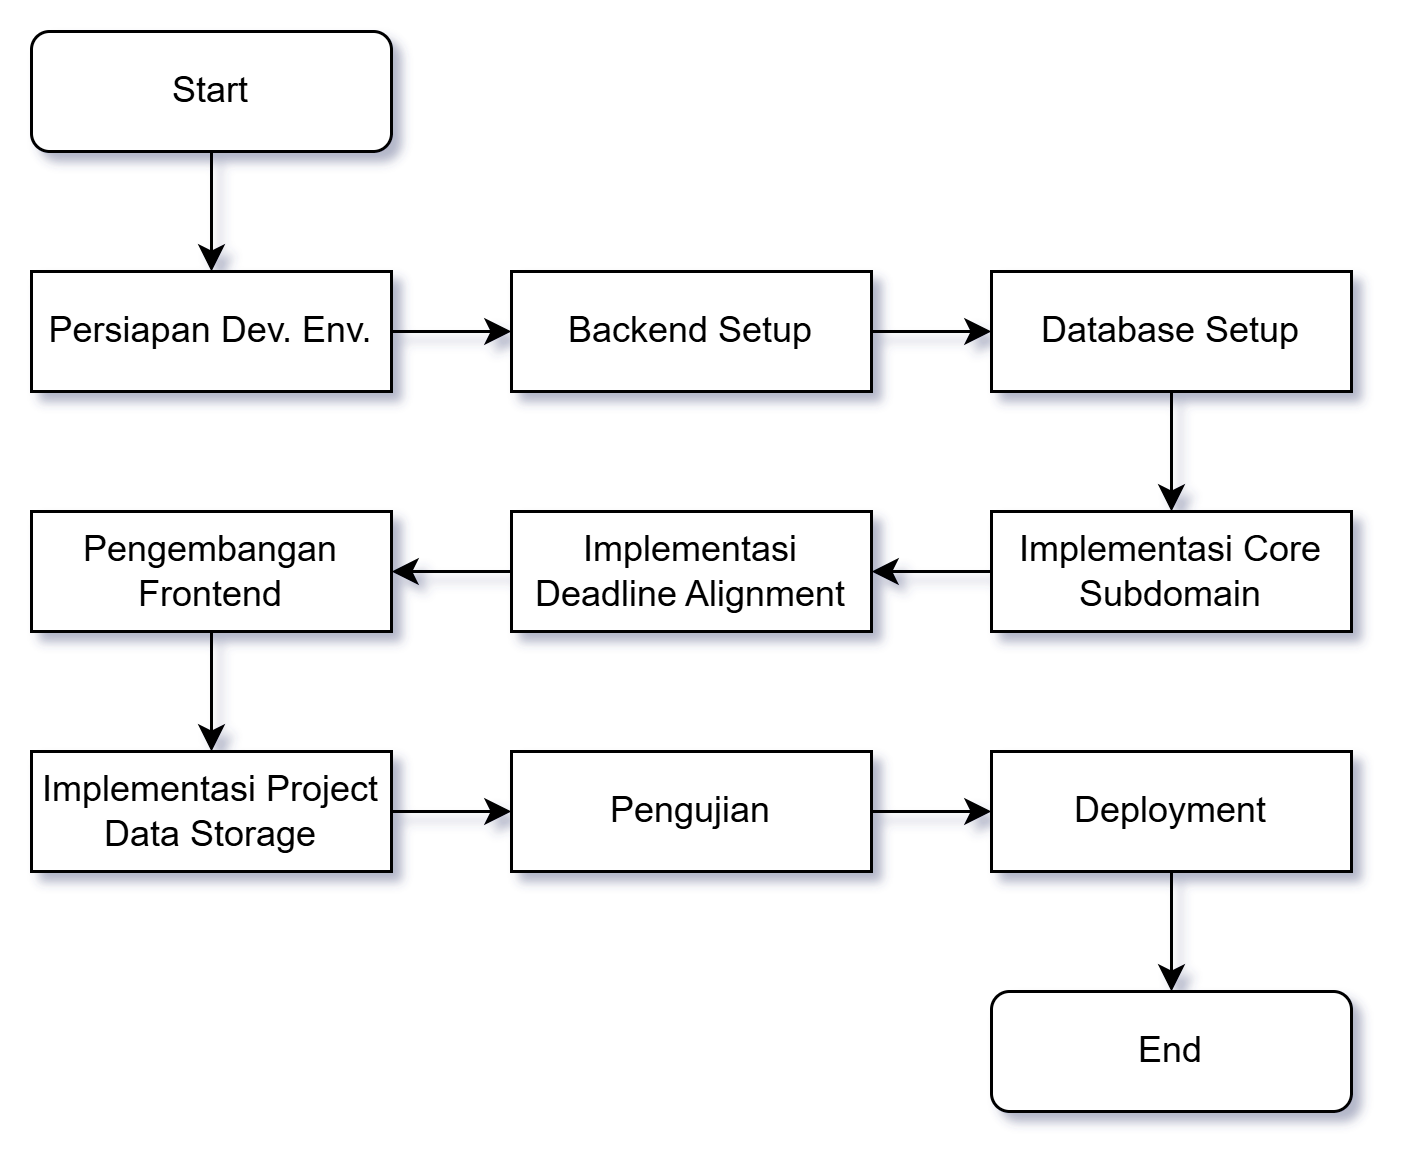

The diagram above was exported from draw.io. Its source (the exported page's mxGraphModel, read from the mxfile embedded in the PNG):
<mxGraphModel dx="858" dy="1340" grid="1" gridSize="10" guides="1" tooltips="1" connect="1" arrows="1" fold="1" page="1" pageScale="1" pageWidth="827" pageHeight="1169" math="0" shadow="0">
  <root>
    <mxCell id="0" />
    <mxCell id="1" parent="0" />
    <mxCell id="2" value="" style="edgeStyle=orthogonalEdgeStyle;rounded=0;orthogonalLoop=1;jettySize=auto;html=1;" edge="1" source="3" target="6" parent="1">
      <mxGeometry relative="1" as="geometry" />
    </mxCell>
    <mxCell id="3" value="Start" style="rounded=1;whiteSpace=wrap;html=1;fontSize=12;glass=0;strokeWidth=1;shadow=0;" vertex="1" parent="1">
      <mxGeometry x="320" width="120" height="40" as="geometry" />
    </mxCell>
    <mxCell id="4" value="End" style="rounded=1;whiteSpace=wrap;html=1;fontSize=12;glass=0;strokeWidth=1;shadow=0;" vertex="1" parent="1">
      <mxGeometry x="640" y="320" width="120" height="40" as="geometry" />
    </mxCell>
    <mxCell id="5" value="" style="edgeStyle=orthogonalEdgeStyle;rounded=0;orthogonalLoop=1;jettySize=auto;html=1;" edge="1" source="6" target="8" parent="1">
      <mxGeometry relative="1" as="geometry" />
    </mxCell>
    <mxCell id="6" value="Persiapan Dev. Env." style="rounded=0;whiteSpace=wrap;html=1;" vertex="1" parent="1">
      <mxGeometry x="320" y="80" width="120" height="40" as="geometry" />
    </mxCell>
    <mxCell id="7" value="" style="edgeStyle=orthogonalEdgeStyle;rounded=0;orthogonalLoop=1;jettySize=auto;html=1;" edge="1" source="8" target="10" parent="1">
      <mxGeometry relative="1" as="geometry" />
    </mxCell>
    <mxCell id="8" value="Backend Setup" style="rounded=0;whiteSpace=wrap;html=1;" vertex="1" parent="1">
      <mxGeometry x="480" y="80" width="120" height="40" as="geometry" />
    </mxCell>
    <mxCell id="9" value="" style="edgeStyle=orthogonalEdgeStyle;rounded=0;orthogonalLoop=1;jettySize=auto;html=1;" edge="1" source="10" target="12" parent="1">
      <mxGeometry relative="1" as="geometry" />
    </mxCell>
    <mxCell id="10" value="Database Setup" style="rounded=0;whiteSpace=wrap;html=1;" vertex="1" parent="1">
      <mxGeometry x="640" y="80" width="120" height="40" as="geometry" />
    </mxCell>
    <mxCell id="11" value="" style="edgeStyle=orthogonalEdgeStyle;rounded=0;orthogonalLoop=1;jettySize=auto;html=1;" edge="1" source="12" target="14" parent="1">
      <mxGeometry relative="1" as="geometry" />
    </mxCell>
    <mxCell id="12" value="Implementasi Core Subdomain" style="rounded=0;whiteSpace=wrap;html=1;" vertex="1" parent="1">
      <mxGeometry x="640" y="160" width="120" height="40" as="geometry" />
    </mxCell>
    <mxCell id="13" value="" style="edgeStyle=orthogonalEdgeStyle;rounded=0;orthogonalLoop=1;jettySize=auto;html=1;" edge="1" source="14" target="16" parent="1">
      <mxGeometry relative="1" as="geometry" />
    </mxCell>
    <mxCell id="14" value="Implementasi Deadline Alignment" style="rounded=0;whiteSpace=wrap;html=1;" vertex="1" parent="1">
      <mxGeometry x="480" y="160" width="120" height="40" as="geometry" />
    </mxCell>
    <mxCell id="15" value="" style="edgeStyle=orthogonalEdgeStyle;rounded=0;orthogonalLoop=1;jettySize=auto;html=1;" edge="1" source="16" target="18" parent="1">
      <mxGeometry relative="1" as="geometry" />
    </mxCell>
    <mxCell id="16" value="Pengembangan Frontend" style="rounded=0;whiteSpace=wrap;html=1;" vertex="1" parent="1">
      <mxGeometry x="320" y="160" width="120" height="40" as="geometry" />
    </mxCell>
    <mxCell id="17" value="" style="edgeStyle=orthogonalEdgeStyle;rounded=0;orthogonalLoop=1;jettySize=auto;html=1;" edge="1" source="18" target="20" parent="1">
      <mxGeometry relative="1" as="geometry" />
    </mxCell>
    <mxCell id="18" value="Implementasi Project Data Storage" style="rounded=0;whiteSpace=wrap;html=1;" vertex="1" parent="1">
      <mxGeometry x="320" y="240" width="120" height="40" as="geometry" />
    </mxCell>
    <mxCell id="19" value="" style="edgeStyle=orthogonalEdgeStyle;rounded=0;orthogonalLoop=1;jettySize=auto;html=1;" edge="1" source="20" target="22" parent="1">
      <mxGeometry relative="1" as="geometry" />
    </mxCell>
    <mxCell id="20" value="Pengujian" style="rounded=0;whiteSpace=wrap;html=1;" vertex="1" parent="1">
      <mxGeometry x="480" y="240" width="120" height="40" as="geometry" />
    </mxCell>
    <mxCell id="21" value="" style="edgeStyle=orthogonalEdgeStyle;rounded=0;orthogonalLoop=1;jettySize=auto;html=1;" edge="1" source="22" target="4" parent="1">
      <mxGeometry relative="1" as="geometry" />
    </mxCell>
    <mxCell id="22" value="Deployment" style="rounded=0;whiteSpace=wrap;html=1;" vertex="1" parent="1">
      <mxGeometry x="640" y="240" width="120" height="40" as="geometry" />
    </mxCell>
  </root>
</mxGraphModel>